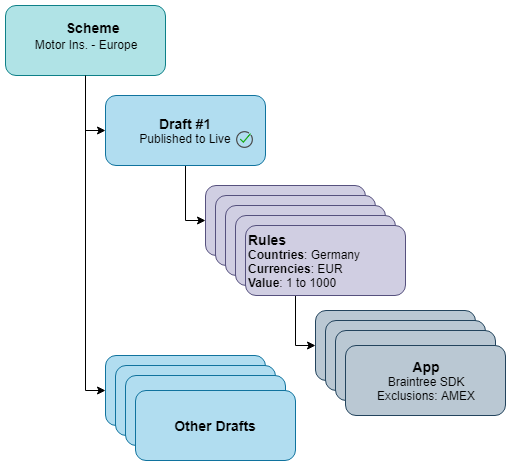

The diagram above was exported from draw.io. Its source (the exported page's mxGraphModel, read from the mxfile embedded in the PNG):
<mxGraphModel dx="1394" dy="715" grid="1" gridSize="10" guides="1" tooltips="1" connect="1" arrows="1" fold="1" page="1" pageScale="1" pageWidth="827" pageHeight="1169" math="0" shadow="0">
  <root>
    <mxCell id="0" />
    <mxCell id="1" parent="0" />
    <mxCell id="2" style="edgeStyle=orthogonalEdgeStyle;rounded=0;orthogonalLoop=1;jettySize=auto;html=1;exitX=0.5;exitY=1;exitDx=0;exitDy=0;entryX=0;entryY=0.5;entryDx=0;entryDy=0;" edge="1" source="3" target="10" parent="1">
      <mxGeometry relative="1" as="geometry">
        <mxPoint x="80" y="100" as="targetPoint" />
      </mxGeometry>
    </mxCell>
    <mxCell id="3" value="" style="rounded=1;whiteSpace=wrap;html=1;fillColor=#b0e3e6;strokeColor=#0e8088;" vertex="1" parent="1">
      <mxGeometry width="160" height="70" as="geometry" />
    </mxCell>
    <mxCell id="4" style="edgeStyle=orthogonalEdgeStyle;rounded=0;orthogonalLoop=1;jettySize=auto;html=1;entryX=0;entryY=0.5;entryDx=0;entryDy=0;exitX=0.5;exitY=1;exitDx=0;exitDy=0;" edge="1" source="3" target="11" parent="1">
      <mxGeometry relative="1" as="geometry">
        <mxPoint x="80" y="360" as="targetPoint" />
        <mxPoint x="60" y="70" as="sourcePoint" />
      </mxGeometry>
    </mxCell>
    <mxCell id="5" value="&lt;div style=&quot;text-align: left&quot;&gt;&lt;font&gt;&lt;span style=&quot;font-size: 14px&quot;&gt;&lt;b&gt;&amp;nbsp; &amp;nbsp; &amp;nbsp; &amp;nbsp; Scheme&lt;br&gt;&lt;div style=&quot;text-align: center&quot;&gt;&lt;span style=&quot;font-size: 12px ; font-weight: normal&quot;&gt;Motor Ins. - Europe&lt;/span&gt;&lt;/div&gt;&lt;/b&gt;&lt;/span&gt;&lt;/font&gt;&lt;/div&gt;" style="text;html=1;strokeColor=none;fillColor=none;align=center;verticalAlign=middle;whiteSpace=wrap;rounded=0;" vertex="1" parent="1">
      <mxGeometry x="15" y="10" width="130" height="40" as="geometry" />
    </mxCell>
    <mxCell id="6" style="edgeStyle=orthogonalEdgeStyle;rounded=0;orthogonalLoop=1;jettySize=auto;html=1;exitX=1;exitY=0.5;exitDx=0;exitDy=0;entryX=0;entryY=0.5;entryDx=0;entryDy=0;" edge="1" target="8" parent="1">
      <mxGeometry relative="1" as="geometry">
        <mxPoint x="360" y="210" as="sourcePoint" />
      </mxGeometry>
    </mxCell>
    <mxCell id="7" value="" style="rounded=1;whiteSpace=wrap;html=1;align=left;fillColor=#d0cee2;strokeColor=#56517e;" vertex="1" parent="1">
      <mxGeometry x="200" y="180" width="160" height="70" as="geometry" />
    </mxCell>
    <mxCell id="8" value="" style="rounded=1;whiteSpace=wrap;html=1;align=left;fillColor=#bac8d3;strokeColor=#23445d;" vertex="1" parent="1">
      <mxGeometry x="310" y="305" width="160" height="70" as="geometry" />
    </mxCell>
    <mxCell id="9" style="edgeStyle=orthogonalEdgeStyle;rounded=0;orthogonalLoop=1;jettySize=auto;html=1;exitX=0.5;exitY=1;exitDx=0;exitDy=0;entryX=0;entryY=0.5;entryDx=0;entryDy=0;" edge="1" source="10" target="7" parent="1">
      <mxGeometry relative="1" as="geometry" />
    </mxCell>
    <mxCell id="10" value="&lt;b&gt;&lt;font style=&quot;font-size: 14px&quot;&gt;Draft #1&lt;/font&gt;&lt;/b&gt;&lt;br&gt;Published to Live&lt;br&gt;" style="rounded=1;whiteSpace=wrap;html=1;align=center;fillColor=#b1ddf0;strokeColor=#10739e;" vertex="1" parent="1">
      <mxGeometry x="100" y="90" width="160" height="70" as="geometry" />
    </mxCell>
    <mxCell id="11" value="&lt;b&gt;&lt;font style=&quot;font-size: 14px&quot;&gt;Draft #2&lt;/font&gt;&lt;/b&gt;&lt;br&gt;" style="rounded=1;whiteSpace=wrap;html=1;align=center;fillColor=#b1ddf0;strokeColor=#10739e;" vertex="1" parent="1">
      <mxGeometry x="100" y="350" width="160" height="70" as="geometry" />
    </mxCell>
    <mxCell id="12" value="&lt;b&gt;&lt;font style=&quot;font-size: 14px&quot;&gt;Draft #2&lt;/font&gt;&lt;/b&gt;&lt;br&gt;" style="rounded=1;whiteSpace=wrap;html=1;align=center;fillColor=#b1ddf0;strokeColor=#10739e;" vertex="1" parent="1">
      <mxGeometry x="110" y="360" width="160" height="70" as="geometry" />
    </mxCell>
    <mxCell id="13" value="&lt;b&gt;&lt;font style=&quot;font-size: 14px&quot;&gt;Draft #2&lt;/font&gt;&lt;/b&gt;&lt;br&gt;" style="rounded=1;whiteSpace=wrap;html=1;align=center;fillColor=#b1ddf0;strokeColor=#10739e;" vertex="1" parent="1">
      <mxGeometry x="120" y="370" width="160" height="70" as="geometry" />
    </mxCell>
    <mxCell id="14" value="&lt;span style=&quot;font-size: 14px&quot;&gt;&lt;b&gt;Other Drafts&lt;/b&gt;&lt;/span&gt;" style="rounded=1;whiteSpace=wrap;html=1;align=center;fillColor=#b1ddf0;strokeColor=#10739e;" vertex="1" parent="1">
      <mxGeometry x="130" y="385" width="160" height="70" as="geometry" />
    </mxCell>
    <mxCell id="15" value="" style="rounded=1;whiteSpace=wrap;html=1;align=left;fillColor=#d0cee2;strokeColor=#56517e;" vertex="1" parent="1">
      <mxGeometry x="210" y="190" width="160" height="70" as="geometry" />
    </mxCell>
    <mxCell id="16" value="" style="rounded=1;whiteSpace=wrap;html=1;align=left;fillColor=#d0cee2;strokeColor=#56517e;" vertex="1" parent="1">
      <mxGeometry x="220" y="200" width="160" height="70" as="geometry" />
    </mxCell>
    <mxCell id="17" value="" style="rounded=1;whiteSpace=wrap;html=1;align=left;fillColor=#d0cee2;strokeColor=#56517e;" vertex="1" parent="1">
      <mxGeometry x="230" y="210" width="160" height="70" as="geometry" />
    </mxCell>
    <mxCell id="18" value="&lt;div style=&quot;text-align: left&quot;&gt;&lt;b&gt;&lt;font style=&quot;font-size: 14px&quot;&gt;Rules&lt;/font&gt;&lt;/b&gt;&lt;/div&gt;&lt;div style=&quot;text-align: left&quot;&gt;&lt;b&gt;Countries&lt;/b&gt;: Germany&lt;/div&gt;&lt;div style=&quot;text-align: left&quot;&gt;&lt;b&gt;Currencies&lt;/b&gt;: EUR&lt;/div&gt;&lt;div style=&quot;text-align: left&quot;&gt;&lt;b&gt;Value&lt;/b&gt;: 1 to 1000&lt;/div&gt;" style="rounded=1;whiteSpace=wrap;html=1;align=left;fillColor=#d0cee2;strokeColor=#56517e;" vertex="1" parent="1">
      <mxGeometry x="240" y="220" width="160" height="70" as="geometry" />
    </mxCell>
    <mxCell id="19" value="" style="rounded=1;whiteSpace=wrap;html=1;align=left;fillColor=#bac8d3;strokeColor=#23445d;" vertex="1" parent="1">
      <mxGeometry x="320" y="315" width="160" height="70" as="geometry" />
    </mxCell>
    <mxCell id="20" value="" style="rounded=1;whiteSpace=wrap;html=1;align=left;fillColor=#bac8d3;strokeColor=#23445d;" vertex="1" parent="1">
      <mxGeometry x="330" y="325" width="160" height="70" as="geometry" />
    </mxCell>
    <mxCell id="21" value="&lt;div style=&quot;text-align: center&quot;&gt;&lt;span style=&quot;font-size: 14px&quot;&gt;&lt;b&gt;App&lt;/b&gt;&lt;/span&gt;&lt;/div&gt;&lt;div style=&quot;text-align: center&quot;&gt;Braintree SDK&lt;br&gt;Exclusions: AMEX&lt;/div&gt;" style="rounded=1;whiteSpace=wrap;html=1;align=center;fillColor=#bac8d3;strokeColor=#23445d;" vertex="1" parent="1">
      <mxGeometry x="340" y="340" width="160" height="70" as="geometry" />
    </mxCell>
    <mxCell id="22" value="" style="shape=image;html=1;verticalAlign=top;verticalLabelPosition=bottom;labelBackgroundColor=#ffffff;imageAspect=0;aspect=fixed;image=https://cdn2.iconfinder.com/data/icons/basic-ui-elements-16/117/correct-128.png;align=center;" vertex="1" parent="1">
      <mxGeometry x="231" y="126" width="17" height="17" as="geometry" />
    </mxCell>
  </root>
</mxGraphModel>